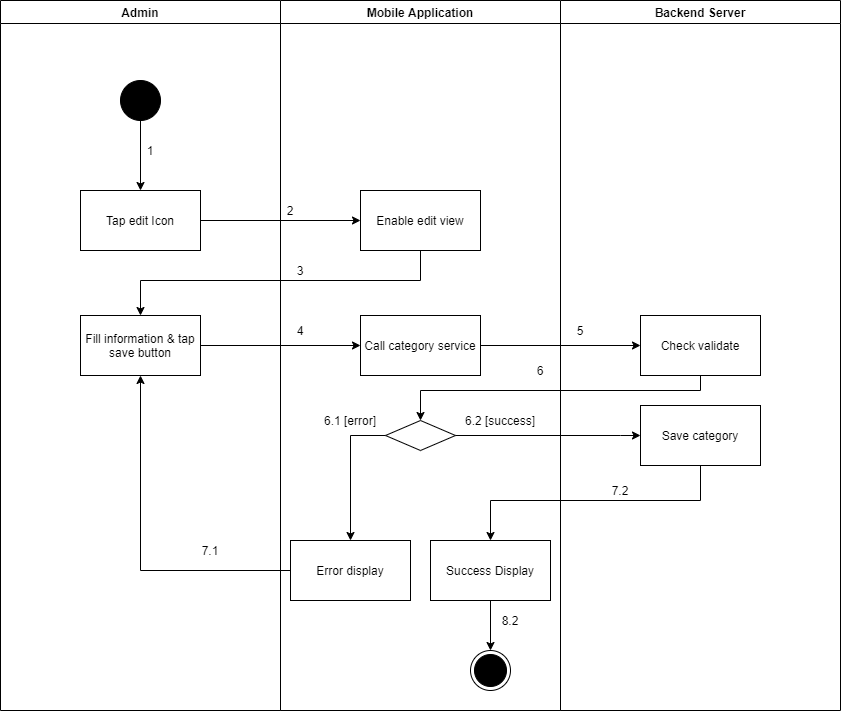

The diagram above was exported from draw.io. Its source (the exported page's mxGraphModel, read from the mxfile embedded in the PNG):
<mxGraphModel dx="852" dy="-1137" grid="1" gridSize="10" guides="1" tooltips="1" connect="1" arrows="1" fold="1" page="1" pageScale="1" pageWidth="1169" pageHeight="1654" math="0" shadow="0">
  <root>
    <mxCell id="amC0Nq006NLNFzgJYbu5-0" />
    <mxCell id="amC0Nq006NLNFzgJYbu5-1" parent="amC0Nq006NLNFzgJYbu5-0" />
    <mxCell id="eNIvqnTnfaIWNSG6z_9U-0" value="Admin" style="swimlane;" parent="amC0Nq006NLNFzgJYbu5-1" vertex="1">
      <mxGeometry x="130" y="2010" width="280" height="710" as="geometry" />
    </mxCell>
    <mxCell id="eNIvqnTnfaIWNSG6z_9U-1" value="" style="verticalLabelPosition=bottom;verticalAlign=top;html=1;shape=mxgraph.flowchart.on-page_reference;fillColor=#000000;" parent="eNIvqnTnfaIWNSG6z_9U-0" vertex="1">
      <mxGeometry x="120" y="80" width="40" height="40" as="geometry" />
    </mxCell>
    <mxCell id="eNIvqnTnfaIWNSG6z_9U-2" value="1" style="text;html=1;strokeColor=none;fillColor=none;align=center;verticalAlign=middle;whiteSpace=wrap;rounded=0;" parent="eNIvqnTnfaIWNSG6z_9U-0" vertex="1">
      <mxGeometry x="140" y="140" width="20" height="20" as="geometry" />
    </mxCell>
    <mxCell id="eNIvqnTnfaIWNSG6z_9U-3" value="Fill information &amp;amp; tap save button" style="whiteSpace=wrap;html=1;fillColor=#FFFFFF;" parent="eNIvqnTnfaIWNSG6z_9U-0" vertex="1">
      <mxGeometry x="80" y="315" width="120" height="60" as="geometry" />
    </mxCell>
    <mxCell id="eNIvqnTnfaIWNSG6z_9U-4" value="7.1" style="text;html=1;strokeColor=none;fillColor=none;align=center;verticalAlign=middle;whiteSpace=wrap;rounded=0;" parent="eNIvqnTnfaIWNSG6z_9U-0" vertex="1">
      <mxGeometry x="200" y="540" width="20" height="20" as="geometry" />
    </mxCell>
    <mxCell id="eNIvqnTnfaIWNSG6z_9U-5" value="Mobile Application" style="swimlane;" parent="amC0Nq006NLNFzgJYbu5-1" vertex="1">
      <mxGeometry x="410" y="2010" width="280" height="710" as="geometry" />
    </mxCell>
    <mxCell id="eNIvqnTnfaIWNSG6z_9U-6" value="" style="ellipse;html=1;shape=endState;fillColor=#000000;strokeColor=#000000;align=center;" parent="eNIvqnTnfaIWNSG6z_9U-5" vertex="1">
      <mxGeometry x="190" y="650" width="40" height="40" as="geometry" />
    </mxCell>
    <mxCell id="eNIvqnTnfaIWNSG6z_9U-7" value="Enable edit view" style="whiteSpace=wrap;html=1;verticalAlign=middle;fillColor=#FFFFFF;align=center;" parent="eNIvqnTnfaIWNSG6z_9U-5" vertex="1">
      <mxGeometry x="80" y="190" width="120" height="60" as="geometry" />
    </mxCell>
    <mxCell id="eNIvqnTnfaIWNSG6z_9U-8" value="" style="rhombus;whiteSpace=wrap;html=1;fillColor=#FFFFFF;" parent="eNIvqnTnfaIWNSG6z_9U-5" vertex="1">
      <mxGeometry x="105" y="420" width="70" height="30" as="geometry" />
    </mxCell>
    <mxCell id="eNIvqnTnfaIWNSG6z_9U-9" value="Error display" style="whiteSpace=wrap;html=1;fillColor=#FFFFFF;" parent="eNIvqnTnfaIWNSG6z_9U-5" vertex="1">
      <mxGeometry x="10" y="540" width="120" height="60" as="geometry" />
    </mxCell>
    <mxCell id="eNIvqnTnfaIWNSG6z_9U-10" value="" style="edgeStyle=orthogonalEdgeStyle;rounded=0;orthogonalLoop=1;jettySize=auto;html=1;" parent="eNIvqnTnfaIWNSG6z_9U-5" source="eNIvqnTnfaIWNSG6z_9U-8" target="eNIvqnTnfaIWNSG6z_9U-9" edge="1">
      <mxGeometry relative="1" as="geometry">
        <Array as="points">
          <mxPoint x="70" y="435" />
        </Array>
      </mxGeometry>
    </mxCell>
    <mxCell id="eNIvqnTnfaIWNSG6z_9U-11" value="2" style="text;html=1;strokeColor=none;fillColor=none;align=center;verticalAlign=middle;whiteSpace=wrap;rounded=0;" parent="eNIvqnTnfaIWNSG6z_9U-5" vertex="1">
      <mxGeometry y="200" width="20" height="20" as="geometry" />
    </mxCell>
    <mxCell id="eNIvqnTnfaIWNSG6z_9U-12" value="3" style="text;html=1;strokeColor=none;fillColor=none;align=center;verticalAlign=middle;whiteSpace=wrap;rounded=0;" parent="eNIvqnTnfaIWNSG6z_9U-5" vertex="1">
      <mxGeometry x="10" y="260" width="20" height="20" as="geometry" />
    </mxCell>
    <mxCell id="eNIvqnTnfaIWNSG6z_9U-13" value="6.1 [error]" style="text;html=1;strokeColor=none;fillColor=none;align=center;verticalAlign=middle;whiteSpace=wrap;rounded=0;" parent="eNIvqnTnfaIWNSG6z_9U-5" vertex="1">
      <mxGeometry x="30" y="410" width="80" height="20" as="geometry" />
    </mxCell>
    <mxCell id="eNIvqnTnfaIWNSG6z_9U-14" value="6.2 [success]" style="text;html=1;strokeColor=none;fillColor=none;align=center;verticalAlign=middle;whiteSpace=wrap;rounded=0;" parent="eNIvqnTnfaIWNSG6z_9U-5" vertex="1">
      <mxGeometry x="180" y="410" width="80" height="20" as="geometry" />
    </mxCell>
    <mxCell id="eNIvqnTnfaIWNSG6z_9U-15" value="Call category service" style="whiteSpace=wrap;html=1;fillColor=#FFFFFF;" parent="eNIvqnTnfaIWNSG6z_9U-5" vertex="1">
      <mxGeometry x="80" y="315" width="120" height="60" as="geometry" />
    </mxCell>
    <mxCell id="eNIvqnTnfaIWNSG6z_9U-16" style="edgeStyle=orthogonalEdgeStyle;rounded=0;orthogonalLoop=1;jettySize=auto;html=1;entryX=0.5;entryY=0;entryDx=0;entryDy=0;" parent="eNIvqnTnfaIWNSG6z_9U-5" source="eNIvqnTnfaIWNSG6z_9U-17" target="eNIvqnTnfaIWNSG6z_9U-6" edge="1">
      <mxGeometry relative="1" as="geometry" />
    </mxCell>
    <mxCell id="eNIvqnTnfaIWNSG6z_9U-17" value="Success Display" style="whiteSpace=wrap;html=1;fillColor=#FFFFFF;" parent="eNIvqnTnfaIWNSG6z_9U-5" vertex="1">
      <mxGeometry x="150" y="540" width="120" height="60" as="geometry" />
    </mxCell>
    <mxCell id="eNIvqnTnfaIWNSG6z_9U-18" value="8.2" style="text;html=1;strokeColor=none;fillColor=none;align=center;verticalAlign=middle;whiteSpace=wrap;rounded=0;" parent="eNIvqnTnfaIWNSG6z_9U-5" vertex="1">
      <mxGeometry x="220" y="610" width="20" height="20" as="geometry" />
    </mxCell>
    <mxCell id="eNIvqnTnfaIWNSG6z_9U-19" value="Backend Server" style="swimlane;" parent="amC0Nq006NLNFzgJYbu5-1" vertex="1">
      <mxGeometry x="690" y="2010" width="280" height="710" as="geometry" />
    </mxCell>
    <mxCell id="eNIvqnTnfaIWNSG6z_9U-20" value="Check validate" style="whiteSpace=wrap;html=1;fillColor=#FFFFFF;" parent="eNIvqnTnfaIWNSG6z_9U-19" vertex="1">
      <mxGeometry x="80" y="315" width="120" height="60" as="geometry" />
    </mxCell>
    <mxCell id="eNIvqnTnfaIWNSG6z_9U-21" value="5" style="text;html=1;strokeColor=none;fillColor=none;align=center;verticalAlign=middle;whiteSpace=wrap;rounded=0;" parent="eNIvqnTnfaIWNSG6z_9U-19" vertex="1">
      <mxGeometry x="10" y="320" width="20" height="20" as="geometry" />
    </mxCell>
    <mxCell id="eNIvqnTnfaIWNSG6z_9U-22" value="Save category" style="whiteSpace=wrap;html=1;fillColor=#FFFFFF;" parent="eNIvqnTnfaIWNSG6z_9U-19" vertex="1">
      <mxGeometry x="80" y="405" width="120" height="60" as="geometry" />
    </mxCell>
    <mxCell id="eNIvqnTnfaIWNSG6z_9U-23" value="" style="edgeStyle=orthogonalEdgeStyle;rounded=0;orthogonalLoop=1;jettySize=auto;html=1;" parent="amC0Nq006NLNFzgJYbu5-1" source="eNIvqnTnfaIWNSG6z_9U-24" target="eNIvqnTnfaIWNSG6z_9U-7" edge="1">
      <mxGeometry relative="1" as="geometry" />
    </mxCell>
    <mxCell id="eNIvqnTnfaIWNSG6z_9U-24" value="Tap edit Icon" style="whiteSpace=wrap;html=1;verticalAlign=middle;fillColor=#FFFFFF;align=center;" parent="amC0Nq006NLNFzgJYbu5-1" vertex="1">
      <mxGeometry x="210" y="2200" width="120" height="60" as="geometry" />
    </mxCell>
    <mxCell id="eNIvqnTnfaIWNSG6z_9U-25" value="" style="edgeStyle=orthogonalEdgeStyle;rounded=0;orthogonalLoop=1;jettySize=auto;html=1;" parent="amC0Nq006NLNFzgJYbu5-1" source="eNIvqnTnfaIWNSG6z_9U-1" target="eNIvqnTnfaIWNSG6z_9U-24" edge="1">
      <mxGeometry relative="1" as="geometry" />
    </mxCell>
    <mxCell id="eNIvqnTnfaIWNSG6z_9U-26" style="edgeStyle=orthogonalEdgeStyle;rounded=0;orthogonalLoop=1;jettySize=auto;html=1;exitX=0.5;exitY=1;exitDx=0;exitDy=0;" parent="amC0Nq006NLNFzgJYbu5-1" source="eNIvqnTnfaIWNSG6z_9U-7" target="eNIvqnTnfaIWNSG6z_9U-3" edge="1">
      <mxGeometry relative="1" as="geometry">
        <Array as="points">
          <mxPoint x="550" y="2290" />
          <mxPoint x="270" y="2290" />
        </Array>
      </mxGeometry>
    </mxCell>
    <mxCell id="eNIvqnTnfaIWNSG6z_9U-27" style="edgeStyle=orthogonalEdgeStyle;rounded=0;orthogonalLoop=1;jettySize=auto;html=1;entryX=0.5;entryY=1;entryDx=0;entryDy=0;" parent="amC0Nq006NLNFzgJYbu5-1" source="eNIvqnTnfaIWNSG6z_9U-9" target="eNIvqnTnfaIWNSG6z_9U-3" edge="1">
      <mxGeometry relative="1" as="geometry" />
    </mxCell>
    <mxCell id="eNIvqnTnfaIWNSG6z_9U-28" value="" style="edgeStyle=orthogonalEdgeStyle;rounded=0;orthogonalLoop=1;jettySize=auto;html=1;" parent="amC0Nq006NLNFzgJYbu5-1" source="eNIvqnTnfaIWNSG6z_9U-3" target="eNIvqnTnfaIWNSG6z_9U-15" edge="1">
      <mxGeometry relative="1" as="geometry" />
    </mxCell>
    <mxCell id="eNIvqnTnfaIWNSG6z_9U-29" value="" style="edgeStyle=orthogonalEdgeStyle;rounded=0;orthogonalLoop=1;jettySize=auto;html=1;" parent="amC0Nq006NLNFzgJYbu5-1" source="eNIvqnTnfaIWNSG6z_9U-15" target="eNIvqnTnfaIWNSG6z_9U-20" edge="1">
      <mxGeometry relative="1" as="geometry" />
    </mxCell>
    <mxCell id="eNIvqnTnfaIWNSG6z_9U-30" style="edgeStyle=orthogonalEdgeStyle;rounded=0;orthogonalLoop=1;jettySize=auto;html=1;entryX=0.5;entryY=0;entryDx=0;entryDy=0;" parent="amC0Nq006NLNFzgJYbu5-1" source="eNIvqnTnfaIWNSG6z_9U-20" target="eNIvqnTnfaIWNSG6z_9U-8" edge="1">
      <mxGeometry relative="1" as="geometry">
        <Array as="points">
          <mxPoint x="830" y="2400" />
          <mxPoint x="550" y="2400" />
        </Array>
      </mxGeometry>
    </mxCell>
    <mxCell id="eNIvqnTnfaIWNSG6z_9U-31" value="4" style="text;html=1;strokeColor=none;fillColor=none;align=center;verticalAlign=middle;whiteSpace=wrap;rounded=0;" parent="amC0Nq006NLNFzgJYbu5-1" vertex="1">
      <mxGeometry x="420" y="2330" width="20" height="20" as="geometry" />
    </mxCell>
    <mxCell id="eNIvqnTnfaIWNSG6z_9U-32" value="6" style="text;html=1;strokeColor=none;fillColor=none;align=center;verticalAlign=middle;whiteSpace=wrap;rounded=0;" parent="amC0Nq006NLNFzgJYbu5-1" vertex="1">
      <mxGeometry x="660" y="2370" width="20" height="20" as="geometry" />
    </mxCell>
    <mxCell id="eNIvqnTnfaIWNSG6z_9U-33" value="" style="edgeStyle=orthogonalEdgeStyle;rounded=0;orthogonalLoop=1;jettySize=auto;html=1;" parent="amC0Nq006NLNFzgJYbu5-1" source="eNIvqnTnfaIWNSG6z_9U-8" target="eNIvqnTnfaIWNSG6z_9U-22" edge="1">
      <mxGeometry relative="1" as="geometry">
        <Array as="points">
          <mxPoint x="750" y="2445" />
          <mxPoint x="750" y="2445" />
        </Array>
      </mxGeometry>
    </mxCell>
    <mxCell id="eNIvqnTnfaIWNSG6z_9U-34" value="" style="edgeStyle=orthogonalEdgeStyle;rounded=0;orthogonalLoop=1;jettySize=auto;html=1;" parent="amC0Nq006NLNFzgJYbu5-1" source="eNIvqnTnfaIWNSG6z_9U-22" target="eNIvqnTnfaIWNSG6z_9U-17" edge="1">
      <mxGeometry relative="1" as="geometry">
        <Array as="points">
          <mxPoint x="830" y="2510" />
          <mxPoint x="620" y="2510" />
        </Array>
      </mxGeometry>
    </mxCell>
    <mxCell id="eNIvqnTnfaIWNSG6z_9U-35" value="7.2" style="text;html=1;strokeColor=none;fillColor=none;align=center;verticalAlign=middle;whiteSpace=wrap;rounded=0;" parent="amC0Nq006NLNFzgJYbu5-1" vertex="1">
      <mxGeometry x="740" y="2490" width="20" height="20" as="geometry" />
    </mxCell>
  </root>
</mxGraphModel>